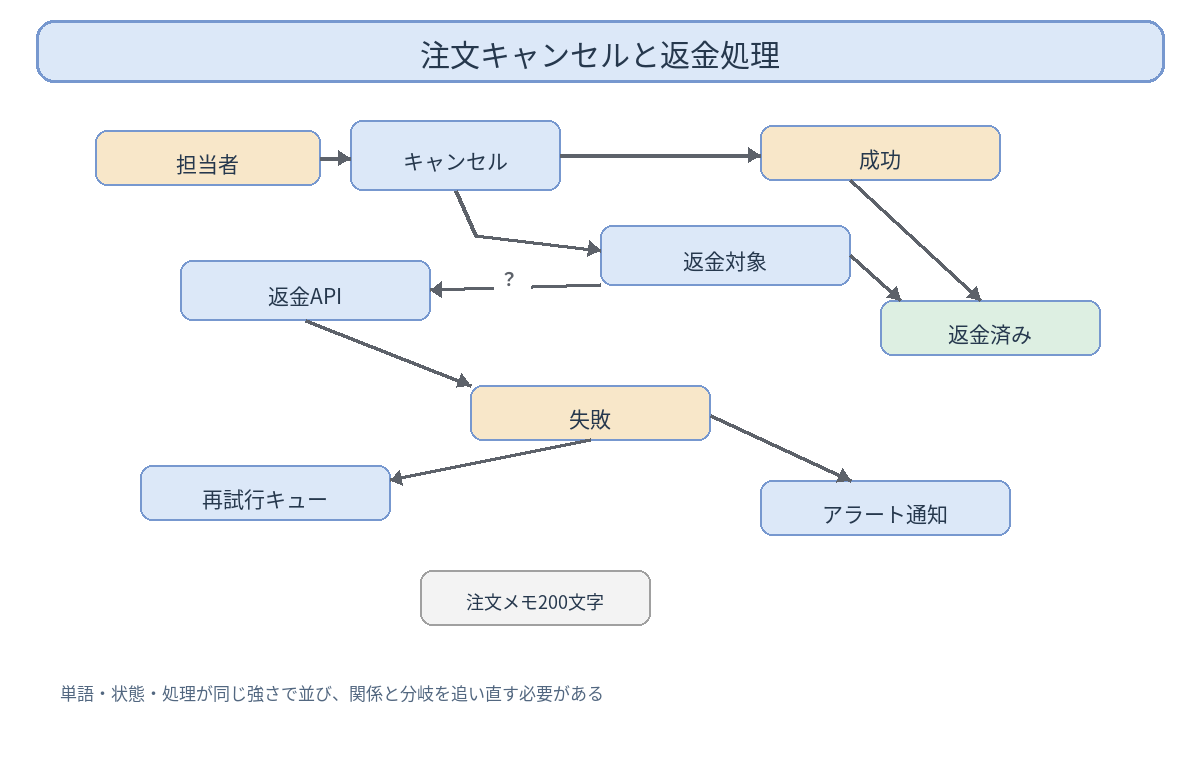

The diagram above was exported from draw.io. Its source (the exported page's mxGraphModel, read from the mxfile embedded in the PNG):
<mxGraphModel dx="1200" dy="760" grid="1" gridSize="10" guides="1" tooltips="1" connect="1" arrows="1" fold="1" page="1" pageScale="1" pageWidth="1200" pageHeight="760">
  <root>
    <mxCell id="0" />
    <mxCell id="1" parent="0" />
    <mxCell id="title" value="注文キャンセルと返金処理" style="rounded=1;whiteSpace=wrap;html=1;fillColor=#DCE8F8;strokeColor=#7798CF;fontSize=24;" vertex="1" parent="1">
      <mxGeometry x="36" y="20" width="1128" height="62" as="geometry" />
    </mxCell>
    <mxCell id="a" value="担当者" style="rounded=1;whiteSpace=wrap;html=1;fillColor=#F8E7C9;strokeColor=#7798CF;fontColor=#26384D;fontSize=20;" vertex="1" parent="1">
      <mxGeometry x="95" y="130" width="225" height="55" as="geometry" />
    </mxCell>
    <mxCell id="b" value="キャンセル" style="rounded=1;whiteSpace=wrap;html=1;fillColor=#DCE8F8;strokeColor=#7798CF;fontColor=#26384D;fontSize=20;" vertex="1" parent="1">
      <mxGeometry x="350" y="120" width="210" height="70" as="geometry" />
    </mxCell>
    <mxCell id="c" value="成功" style="rounded=1;whiteSpace=wrap;html=1;fillColor=#F8E7C9;strokeColor=#7798CF;fontColor=#26384D;fontSize=20;" vertex="1" parent="1">
      <mxGeometry x="760" y="125" width="240" height="55" as="geometry" />
    </mxCell>
    <mxCell id="d" value="返金対象" style="rounded=1;whiteSpace=wrap;html=1;fillColor=#DCE8F8;strokeColor=#7798CF;fontColor=#26384D;fontSize=20;" vertex="1" parent="1">
      <mxGeometry x="600" y="225" width="250" height="60" as="geometry" />
    </mxCell>
    <mxCell id="e" value="返金API" style="rounded=1;whiteSpace=wrap;html=1;fillColor=#DCE8F8;strokeColor=#7798CF;fontColor=#26384D;fontSize=20;" vertex="1" parent="1">
      <mxGeometry x="180" y="260" width="250" height="60" as="geometry" />
    </mxCell>
    <mxCell id="f" value="返金済み" style="rounded=1;whiteSpace=wrap;html=1;fillColor=#DDEFE2;strokeColor=#7798CF;fontColor=#26384D;fontSize=20;" vertex="1" parent="1">
      <mxGeometry x="880" y="300" width="220" height="55" as="geometry" />
    </mxCell>
    <mxCell id="g" value="失敗" style="rounded=1;whiteSpace=wrap;html=1;fillColor=#F8E7C9;strokeColor=#7798CF;fontColor=#26384D;fontSize=20;" vertex="1" parent="1">
      <mxGeometry x="470" y="385" width="240" height="55" as="geometry" />
    </mxCell>
    <mxCell id="h" value="再試行キュー" style="rounded=1;whiteSpace=wrap;html=1;fillColor=#DCE8F8;strokeColor=#7798CF;fontColor=#26384D;fontSize=20;" vertex="1" parent="1">
      <mxGeometry x="140" y="465" width="250" height="55" as="geometry" />
    </mxCell>
    <mxCell id="i" value="アラート通知" style="rounded=1;whiteSpace=wrap;html=1;fillColor=#DCE8F8;strokeColor=#7798CF;fontColor=#26384D;fontSize=20;" vertex="1" parent="1">
      <mxGeometry x="760" y="480" width="250" height="55" as="geometry" />
    </mxCell>
    <mxCell id="j" value="注文メモ200文字" style="rounded=1;whiteSpace=wrap;html=1;fillColor=#F3F3F3;strokeColor=#7798CF;fontColor=#26384D;fontSize=20;" vertex="1" parent="1">
      <mxGeometry x="420" y="570" width="230" height="55" as="geometry" />
    </mxCell>
    <mxCell id="e0" value="" style="edgeStyle=orthogonalEdgeStyle;rounded=0;orthogonalLoop=1;jettySize=auto;html=1;endArrow=block;endFill=1;strokeColor=#5D626A;fontColor=#26384D;fontSize=16;" edge="1" parent="1" source="a" target="b">
      <mxGeometry relative="1" as="geometry" />
    </mxCell>
    <mxCell id="e1" value="" style="edgeStyle=orthogonalEdgeStyle;rounded=0;orthogonalLoop=1;jettySize=auto;html=1;endArrow=block;endFill=1;strokeColor=#5D626A;fontColor=#26384D;fontSize=16;" edge="1" parent="1" source="b" target="c">
      <mxGeometry relative="1" as="geometry" />
    </mxCell>
    <mxCell id="e2" value="?" style="edgeStyle=orthogonalEdgeStyle;rounded=0;orthogonalLoop=1;jettySize=auto;html=1;endArrow=block;endFill=1;strokeColor=#5D626A;fontColor=#26384D;fontSize=16;" edge="1" parent="1" source="b" target="d">
      <mxGeometry relative="1" as="geometry" />
    </mxCell>
    <mxCell id="e3" value="?" style="edgeStyle=orthogonalEdgeStyle;rounded=0;orthogonalLoop=1;jettySize=auto;html=1;endArrow=block;endFill=1;strokeColor=#5D626A;fontColor=#26384D;fontSize=16;" edge="1" parent="1" source="d" target="e">
      <mxGeometry relative="1" as="geometry" />
    </mxCell>
    <mxCell id="e4" value="" style="edgeStyle=orthogonalEdgeStyle;rounded=0;orthogonalLoop=1;jettySize=auto;html=1;endArrow=block;endFill=1;strokeColor=#5D626A;fontColor=#26384D;fontSize=16;" edge="1" parent="1" source="d" target="f">
      <mxGeometry relative="1" as="geometry" />
    </mxCell>
    <mxCell id="e5" value="" style="edgeStyle=orthogonalEdgeStyle;rounded=0;orthogonalLoop=1;jettySize=auto;html=1;endArrow=block;endFill=1;strokeColor=#5D626A;fontColor=#26384D;fontSize=16;" edge="1" parent="1" source="e" target="g">
      <mxGeometry relative="1" as="geometry" />
    </mxCell>
    <mxCell id="e6" value="" style="edgeStyle=orthogonalEdgeStyle;rounded=0;orthogonalLoop=1;jettySize=auto;html=1;endArrow=block;endFill=1;strokeColor=#5D626A;fontColor=#26384D;fontSize=16;" edge="1" parent="1" source="g" target="h">
      <mxGeometry relative="1" as="geometry" />
    </mxCell>
    <mxCell id="e7" value="" style="edgeStyle=orthogonalEdgeStyle;rounded=0;orthogonalLoop=1;jettySize=auto;html=1;endArrow=block;endFill=1;strokeColor=#5D626A;fontColor=#26384D;fontSize=16;" edge="1" parent="1" source="g" target="i">
      <mxGeometry relative="1" as="geometry" />
    </mxCell>
    <mxCell id="e8" value="" style="edgeStyle=orthogonalEdgeStyle;rounded=0;orthogonalLoop=1;jettySize=auto;html=1;endArrow=block;endFill=1;strokeColor=#5D626A;fontColor=#26384D;fontSize=16;" edge="1" parent="1" source="c" target="f">
      <mxGeometry relative="1" as="geometry" />
    </mxCell>
  </root>
</mxGraphModel>